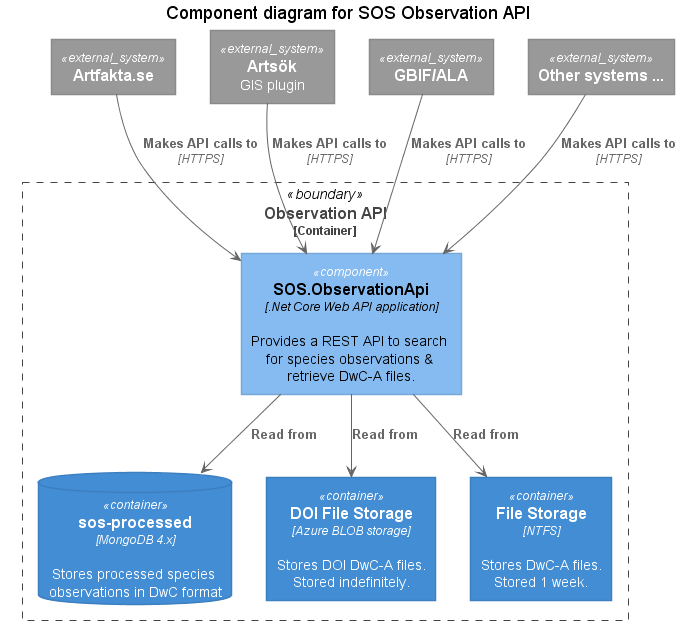

The diagram above was rendered by PlantUML. Its source (embedded in the PNG):
@startuml





skinparam defaultTextAlignment center

skinparam wrapWidth 200
skinparam maxMessageSize 150

skinparam rectangle {
    StereotypeFontSize 12
    shadowing false
}

skinparam database {
    StereotypeFontSize 12
    shadowing false
}

skinparam Arrow {
    Color #666666
    FontColor #666666
    FontSize 12
}

skinparam rectangle<<boundary>> {
    Shadowing false
    StereotypeFontSize 0
    FontColor #444444
    BorderColor #444444
    BorderStyle dashed
}






















skinparam rectangle<<person>> {
    StereotypeFontColor #FFFFFF
    FontColor #FFFFFF
    BackgroundColor #08427B
    BorderColor #073B6F
}

skinparam rectangle<<external_person>> {
    StereotypeFontColor #FFFFFF
    FontColor #FFFFFF
    BackgroundColor #686868
    BorderColor #8A8A8A
}

skinparam rectangle<<system>> {
    StereotypeFontColor #FFFFFF
    FontColor #FFFFFF
    BackgroundColor #1168BD
    BorderColor #3C7FC0
}

skinparam rectangle<<external_system>> {
    StereotypeFontColor #FFFFFF
    FontColor #FFFFFF
    BackgroundColor #999999
    BorderColor #8A8A8A
}

skinparam database<<system>> {
    StereotypeFontColor #FFFFFF
    FontColor #FFFFFF
    BackgroundColor #1168BD
    BorderColor #3C7FC0
}

skinparam database<<external_system>> {
    StereotypeFontColor #FFFFFF
    FontColor #FFFFFF
    BackgroundColor #999999
    BorderColor #8A8A8A
}
















skinparam rectangle<<container>> {
    StereotypeFontColor #FFFFFF
    FontColor #FFFFFF
    BackgroundColor #438DD5
    BorderColor #3C7FC0
}

skinparam database<<container>> {
    StereotypeFontColor #FFFFFF
    FontColor #FFFFFF
    BackgroundColor #438DD5
    BorderColor #3C7FC0
}












skinparam rectangle<<component>> {
    StereotypeFontColor #FFFFFF
    FontColor #000000
    BackgroundColor #85BBF0
    BorderColor #78A8D8
}

skinparam database<<component>> {
    StereotypeFontColor #FFFFFF
    FontColor #000000
    BackgroundColor #85BBF0
    BorderColor #78A8D8
}





title Component diagram for SOS Observation API

rectangle "==Artfakta.se" <<external_system>> as artfakta
rectangle "==Artsök\nGIS plugin" <<external_system>> as artsok
rectangle "==GBIF/ALA" <<external_system>> as gbif_ala
rectangle "==Other systems ..." <<external_system>> as other_users

rectangle "==Observation API\n<size:12>[Container]</size>" <<boundary>> as api {
    rectangle "==SOS.ObservationApi\n//<size:12>[.Net Core Web API application]</size>//\n\n Provides a REST API to search for species observations & retrieve DwC-A files." <<component>> as observation_api        
    database "==sos-processed\n//<size:12>[MongoDB 4.x]</size>//\n\n Stores processed species observations in DwC format" <<container>> as mongodb_sos_processed    
    rectangle "==DOI File Storage\n//<size:12>[Azure BLOB storage]</size>//\n\n Stores DOI DwC-A files.\nStored indefinitely." <<container>> as doi_file_storage
    rectangle "==File Storage\n//<size:12>[NTFS]</size>//\n\n Stores DwC-A files.\nStored 1 week." <<container>> as file_storage
    
    observation_api --> mongodb_sos_processed : "===Read from"
    observation_api --> doi_file_storage : "===Read from"
    observation_api --> file_storage : "===Read from"
}

artfakta --> observation_api : "===Makes API calls to\n//<size:12>[HTTPS]</size>//"
artsok --> observation_api : "===Makes API calls to\n//<size:12>[HTTPS]</size>//"
gbif_ala --> observation_api : "===Makes API calls to\n//<size:12>[HTTPS]</size>//"
other_users --> observation_api : "===Makes API calls to\n//<size:12>[HTTPS]</size>//"
@enduml